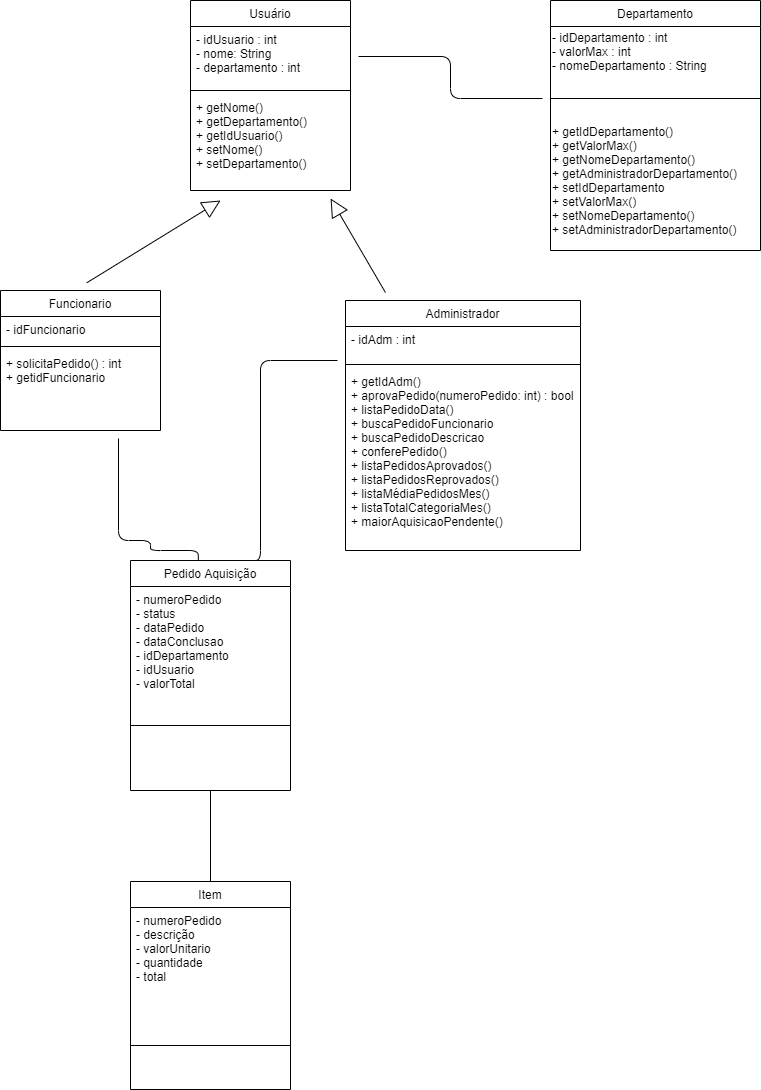

The diagram above was exported from draw.io. Its source (the exported page's mxGraphModel, read from the mxfile embedded in the PNG):
<mxGraphModel dx="1185" dy="635" grid="1" gridSize="10" guides="1" tooltips="1" connect="1" arrows="1" fold="1" page="1" pageScale="1" pageWidth="827" pageHeight="1169" math="0" shadow="0">
  <root>
    <mxCell id="0" />
    <mxCell id="1" parent="0" />
    <mxCell id="lx9JS1ba2o3bD96LObBT-1" value="Usuário" style="swimlane;fontStyle=0;align=center;verticalAlign=top;childLayout=stackLayout;horizontal=1;startSize=26;horizontalStack=0;resizeParent=1;resizeLast=0;collapsible=1;marginBottom=0;rounded=0;shadow=0;strokeWidth=1;" vertex="1" parent="1">
      <mxGeometry x="480" y="550" width="160" height="190" as="geometry">
        <mxRectangle x="230" y="140" width="160" height="26" as="alternateBounds" />
      </mxGeometry>
    </mxCell>
    <mxCell id="lx9JS1ba2o3bD96LObBT-2" value="- idUsuario : int&#10;- nome: String&#10;- departamento : int" style="text;align=left;verticalAlign=top;spacingLeft=4;spacingRight=4;overflow=hidden;rotatable=0;points=[[0,0.5],[1,0.5]];portConstraint=eastwest;rounded=0;shadow=0;html=0;" vertex="1" parent="lx9JS1ba2o3bD96LObBT-1">
      <mxGeometry y="26" width="160" height="60" as="geometry" />
    </mxCell>
    <mxCell id="lx9JS1ba2o3bD96LObBT-3" value="" style="line;html=1;strokeWidth=1;align=left;verticalAlign=middle;spacingTop=-1;spacingLeft=3;spacingRight=3;rotatable=0;labelPosition=right;points=[];portConstraint=eastwest;" vertex="1" parent="lx9JS1ba2o3bD96LObBT-1">
      <mxGeometry y="86" width="160" height="8" as="geometry" />
    </mxCell>
    <mxCell id="lx9JS1ba2o3bD96LObBT-4" value="+ getNome()&#10;+ getDepartamento()&#10;+ getIdUsuario()&#10;+ setNome()&#10;+ setDepartamento()" style="text;align=left;verticalAlign=top;spacingLeft=4;spacingRight=4;overflow=hidden;rotatable=0;points=[[0,0.5],[1,0.5]];portConstraint=eastwest;" vertex="1" parent="lx9JS1ba2o3bD96LObBT-1">
      <mxGeometry y="94" width="160" height="96" as="geometry" />
    </mxCell>
    <mxCell id="lx9JS1ba2o3bD96LObBT-5" value="Departamento" style="swimlane;fontStyle=0;align=center;verticalAlign=top;childLayout=stackLayout;horizontal=1;startSize=26;horizontalStack=0;resizeParent=1;resizeLast=0;collapsible=1;marginBottom=0;rounded=0;shadow=0;strokeWidth=1;" vertex="1" parent="1">
      <mxGeometry x="840" y="550" width="210" height="250" as="geometry">
        <mxRectangle x="130" y="380" width="160" height="26" as="alternateBounds" />
      </mxGeometry>
    </mxCell>
    <mxCell id="lx9JS1ba2o3bD96LObBT-6" value="- idDepartamento : int&lt;br&gt;- valorMax : int&lt;br&gt;- nomeDepartamento : String" style="text;html=1;align=left;verticalAlign=middle;resizable=0;points=[];autosize=1;strokeColor=none;fillColor=none;" vertex="1" parent="lx9JS1ba2o3bD96LObBT-5">
      <mxGeometry y="26" width="210" height="50" as="geometry" />
    </mxCell>
    <mxCell id="lx9JS1ba2o3bD96LObBT-7" value="" style="line;html=1;strokeWidth=1;align=left;verticalAlign=middle;spacingTop=-1;spacingLeft=3;spacingRight=3;rotatable=0;labelPosition=right;points=[];portConstraint=eastwest;" vertex="1" parent="lx9JS1ba2o3bD96LObBT-5">
      <mxGeometry y="76" width="210" height="44" as="geometry" />
    </mxCell>
    <mxCell id="lx9JS1ba2o3bD96LObBT-8" value="&lt;div&gt;&lt;span&gt;+ getIdDepartamento()&lt;/span&gt;&lt;/div&gt;&lt;div&gt;&lt;span&gt;+ getValorMax()&lt;/span&gt;&lt;/div&gt;&lt;div&gt;&lt;span&gt;+ getNomeDepartamento()&lt;/span&gt;&lt;/div&gt;&lt;div&gt;&lt;div&gt;+ getAdministradorDepartamento()&lt;/div&gt;&lt;/div&gt;&lt;div&gt;&lt;span&gt;+ setIdDepartamento&lt;/span&gt;&lt;br&gt;&lt;/div&gt;&lt;div&gt;&lt;span&gt;+ setValorMax()&lt;/span&gt;&lt;/div&gt;&lt;div&gt;&lt;span&gt;+ setNomeDepartamento()&lt;/span&gt;&lt;/div&gt;&lt;div&gt;&lt;span&gt;+ setAdministradorDepartamento()&lt;/span&gt;&lt;br&gt;&lt;/div&gt;" style="text;html=1;align=left;verticalAlign=middle;resizable=0;points=[];autosize=1;strokeColor=none;fillColor=none;labelPosition=center;verticalLabelPosition=middle;" vertex="1" parent="lx9JS1ba2o3bD96LObBT-5">
      <mxGeometry y="120" width="210" height="120" as="geometry" />
    </mxCell>
    <mxCell id="lx9JS1ba2o3bD96LObBT-9" value="Funcionario" style="swimlane;fontStyle=0;align=center;verticalAlign=top;childLayout=stackLayout;horizontal=1;startSize=26;horizontalStack=0;resizeParent=1;resizeLast=0;collapsible=1;marginBottom=0;rounded=0;shadow=0;strokeWidth=1;" vertex="1" parent="1">
      <mxGeometry x="290" y="840" width="160" height="140" as="geometry">
        <mxRectangle x="340" y="380" width="170" height="26" as="alternateBounds" />
      </mxGeometry>
    </mxCell>
    <mxCell id="lx9JS1ba2o3bD96LObBT-10" value="- idFuncionario" style="text;align=left;verticalAlign=top;spacingLeft=4;spacingRight=4;overflow=hidden;rotatable=0;points=[[0,0.5],[1,0.5]];portConstraint=eastwest;" vertex="1" parent="lx9JS1ba2o3bD96LObBT-9">
      <mxGeometry y="26" width="160" height="26" as="geometry" />
    </mxCell>
    <mxCell id="lx9JS1ba2o3bD96LObBT-11" value="" style="line;html=1;strokeWidth=1;align=left;verticalAlign=middle;spacingTop=-1;spacingLeft=3;spacingRight=3;rotatable=0;labelPosition=right;points=[];portConstraint=eastwest;" vertex="1" parent="lx9JS1ba2o3bD96LObBT-9">
      <mxGeometry y="52" width="160" height="8" as="geometry" />
    </mxCell>
    <mxCell id="lx9JS1ba2o3bD96LObBT-12" value="+ solicitaPedido() : int &#10;+ getidFuncionario" style="text;align=left;verticalAlign=top;spacingLeft=4;spacingRight=4;overflow=hidden;rotatable=0;points=[[0,0.5],[1,0.5]];portConstraint=eastwest;" vertex="1" parent="lx9JS1ba2o3bD96LObBT-9">
      <mxGeometry y="60" width="160" height="40" as="geometry" />
    </mxCell>
    <mxCell id="lx9JS1ba2o3bD96LObBT-13" value="Administrador" style="swimlane;fontStyle=0;align=center;verticalAlign=top;childLayout=stackLayout;horizontal=1;startSize=26;horizontalStack=0;resizeParent=1;resizeLast=0;collapsible=1;marginBottom=0;rounded=0;shadow=0;strokeWidth=1;" vertex="1" parent="1">
      <mxGeometry x="635" y="850" width="235" height="250" as="geometry">
        <mxRectangle x="550" y="140" width="160" height="26" as="alternateBounds" />
      </mxGeometry>
    </mxCell>
    <mxCell id="lx9JS1ba2o3bD96LObBT-14" value="- idAdm : int" style="text;align=left;verticalAlign=top;spacingLeft=4;spacingRight=4;overflow=hidden;rotatable=0;points=[[0,0.5],[1,0.5]];portConstraint=eastwest;rounded=0;shadow=0;html=0;" vertex="1" parent="lx9JS1ba2o3bD96LObBT-13">
      <mxGeometry y="26" width="235" height="34" as="geometry" />
    </mxCell>
    <mxCell id="lx9JS1ba2o3bD96LObBT-15" value="" style="line;html=1;strokeWidth=1;align=left;verticalAlign=middle;spacingTop=-1;spacingLeft=3;spacingRight=3;rotatable=0;labelPosition=right;points=[];portConstraint=eastwest;" vertex="1" parent="lx9JS1ba2o3bD96LObBT-13">
      <mxGeometry y="60" width="235" height="8" as="geometry" />
    </mxCell>
    <mxCell id="lx9JS1ba2o3bD96LObBT-16" value="+ getIdAdm()&#10;+ aprovaPedido(numeroPedido: int) : bool&#10;+ listaPedidoData()&#10;+ buscaPedidoFuncionario&#10;+ buscaPedidoDescricao&#10;+ conferePedido()&#10;+ listaPedidosAprovados() &#10;+ listaPedidosReprovados()&#10;+ listaMédiaPedidosMes() &#10;+ listaTotalCategoriaMes() &#10;+ maiorAquisicaoPendente() &#10;" style="text;align=left;verticalAlign=top;spacingLeft=4;spacingRight=4;overflow=hidden;rotatable=0;points=[[0,0.5],[1,0.5]];portConstraint=eastwest;" vertex="1" parent="lx9JS1ba2o3bD96LObBT-13">
      <mxGeometry y="68" width="235" height="172" as="geometry" />
    </mxCell>
    <mxCell id="lx9JS1ba2o3bD96LObBT-17" value="Pedido Aquisição" style="swimlane;fontStyle=0;align=center;verticalAlign=top;childLayout=stackLayout;horizontal=1;startSize=26;horizontalStack=0;resizeParent=1;resizeLast=0;collapsible=1;marginBottom=0;rounded=0;shadow=0;strokeWidth=1;" vertex="1" parent="1">
      <mxGeometry x="420" y="1110" width="160" height="230" as="geometry">
        <mxRectangle x="340" y="380" width="170" height="26" as="alternateBounds" />
      </mxGeometry>
    </mxCell>
    <mxCell id="lx9JS1ba2o3bD96LObBT-18" value="- numeroPedido&#10;- status&#10;- dataPedido&#10;- dataConclusao&#10;- idDepartamento&#10;- idUsuario&#10;- valorTotal&#10;" style="text;align=left;verticalAlign=top;spacingLeft=4;spacingRight=4;overflow=hidden;rotatable=0;points=[[0,0.5],[1,0.5]];portConstraint=eastwest;" vertex="1" parent="lx9JS1ba2o3bD96LObBT-17">
      <mxGeometry y="26" width="160" height="114" as="geometry" />
    </mxCell>
    <mxCell id="lx9JS1ba2o3bD96LObBT-19" value="" style="line;html=1;strokeWidth=1;align=left;verticalAlign=middle;spacingTop=-1;spacingLeft=3;spacingRight=3;rotatable=0;labelPosition=right;points=[];portConstraint=eastwest;" vertex="1" parent="lx9JS1ba2o3bD96LObBT-17">
      <mxGeometry y="140" width="160" height="50" as="geometry" />
    </mxCell>
    <mxCell id="lx9JS1ba2o3bD96LObBT-20" value="Item&#10;" style="swimlane;fontStyle=0;align=center;verticalAlign=top;childLayout=stackLayout;horizontal=1;startSize=26;horizontalStack=0;resizeParent=1;resizeLast=0;collapsible=1;marginBottom=0;rounded=0;shadow=0;strokeWidth=1;" vertex="1" parent="1">
      <mxGeometry x="420" y="1431" width="160" height="208" as="geometry">
        <mxRectangle x="340" y="380" width="170" height="26" as="alternateBounds" />
      </mxGeometry>
    </mxCell>
    <mxCell id="lx9JS1ba2o3bD96LObBT-21" value="- numeroPedido&#10;- descrição&#10;- valorUnitario&#10;- quantidade&#10;- total" style="text;align=left;verticalAlign=top;spacingLeft=4;spacingRight=4;overflow=hidden;rotatable=0;points=[[0,0.5],[1,0.5]];portConstraint=eastwest;" vertex="1" parent="lx9JS1ba2o3bD96LObBT-20">
      <mxGeometry y="26" width="160" height="94" as="geometry" />
    </mxCell>
    <mxCell id="lx9JS1ba2o3bD96LObBT-22" value="" style="line;html=1;strokeWidth=1;align=left;verticalAlign=middle;spacingTop=-1;spacingLeft=3;spacingRight=3;rotatable=0;labelPosition=right;points=[];portConstraint=eastwest;" vertex="1" parent="lx9JS1ba2o3bD96LObBT-20">
      <mxGeometry y="120" width="160" height="88" as="geometry" />
    </mxCell>
    <mxCell id="lx9JS1ba2o3bD96LObBT-23" value="" style="endArrow=block;endSize=16;endFill=0;html=1;sourcePerimeterSpacing=8;targetPerimeterSpacing=8;" edge="1" parent="1" source="lx9JS1ba2o3bD96LObBT-13" target="lx9JS1ba2o3bD96LObBT-1">
      <mxGeometry width="160" relative="1" as="geometry">
        <mxPoint x="520" y="770" as="sourcePoint" />
        <mxPoint x="480" y="760" as="targetPoint" />
      </mxGeometry>
    </mxCell>
    <mxCell id="lx9JS1ba2o3bD96LObBT-24" value="" style="endArrow=block;endSize=16;endFill=0;html=1;sourcePerimeterSpacing=8;targetPerimeterSpacing=8;exitX=0.539;exitY=-0.055;exitDx=0;exitDy=0;exitPerimeter=0;" edge="1" parent="1" source="lx9JS1ba2o3bD96LObBT-9">
      <mxGeometry width="160" relative="1" as="geometry">
        <mxPoint x="801.76" y="659.872" as="sourcePoint" />
        <mxPoint x="510" y="750" as="targetPoint" />
      </mxGeometry>
    </mxCell>
    <mxCell id="lx9JS1ba2o3bD96LObBT-25" value="" style="endArrow=none;html=1;edgeStyle=orthogonalEdgeStyle;startSize=14;endSize=14;sourcePerimeterSpacing=8;targetPerimeterSpacing=8;" edge="1" parent="1" source="lx9JS1ba2o3bD96LObBT-2" target="lx9JS1ba2o3bD96LObBT-7">
      <mxGeometry relative="1" as="geometry">
        <mxPoint x="610" y="890" as="sourcePoint" />
        <mxPoint x="930" y="650" as="targetPoint" />
        <Array as="points" />
      </mxGeometry>
    </mxCell>
    <mxCell id="lx9JS1ba2o3bD96LObBT-26" value="" style="endArrow=none;html=1;edgeStyle=orthogonalEdgeStyle;startSize=14;endSize=14;sourcePerimeterSpacing=8;targetPerimeterSpacing=8;entryX=0.75;entryY=0;entryDx=0;entryDy=0;" edge="1" parent="1" source="lx9JS1ba2o3bD96LObBT-14" target="lx9JS1ba2o3bD96LObBT-17">
      <mxGeometry relative="1" as="geometry">
        <mxPoint x="700" y="880" as="sourcePoint" />
        <mxPoint x="500" y="1113" as="targetPoint" />
        <Array as="points">
          <mxPoint x="550" y="910" />
          <mxPoint x="550" y="1110" />
        </Array>
      </mxGeometry>
    </mxCell>
    <mxCell id="lx9JS1ba2o3bD96LObBT-27" value="" style="endArrow=none;html=1;edgeStyle=orthogonalEdgeStyle;startSize=14;endSize=14;sourcePerimeterSpacing=8;targetPerimeterSpacing=8;entryX=0.424;entryY=-0.001;entryDx=0;entryDy=0;entryPerimeter=0;" edge="1" parent="1" source="lx9JS1ba2o3bD96LObBT-9" target="lx9JS1ba2o3bD96LObBT-17">
      <mxGeometry relative="1" as="geometry">
        <mxPoint x="637" y="913" as="sourcePoint" />
        <mxPoint x="510" y="1123" as="targetPoint" />
        <Array as="points">
          <mxPoint x="408" y="1090" />
          <mxPoint x="440" y="1090" />
          <mxPoint x="440" y="1100" />
          <mxPoint x="488" y="1100" />
        </Array>
      </mxGeometry>
    </mxCell>
    <mxCell id="lx9JS1ba2o3bD96LObBT-28" value="" style="endArrow=none;html=1;startSize=14;endSize=14;sourcePerimeterSpacing=8;targetPerimeterSpacing=8;exitX=0.5;exitY=0;exitDx=0;exitDy=0;entryX=0.5;entryY=1;entryDx=0;entryDy=0;" edge="1" parent="1" source="lx9JS1ba2o3bD96LObBT-20" target="lx9JS1ba2o3bD96LObBT-17">
      <mxGeometry width="50" height="50" relative="1" as="geometry">
        <mxPoint x="480" y="1310" as="sourcePoint" />
        <mxPoint x="530" y="1260" as="targetPoint" />
      </mxGeometry>
    </mxCell>
  </root>
</mxGraphModel>